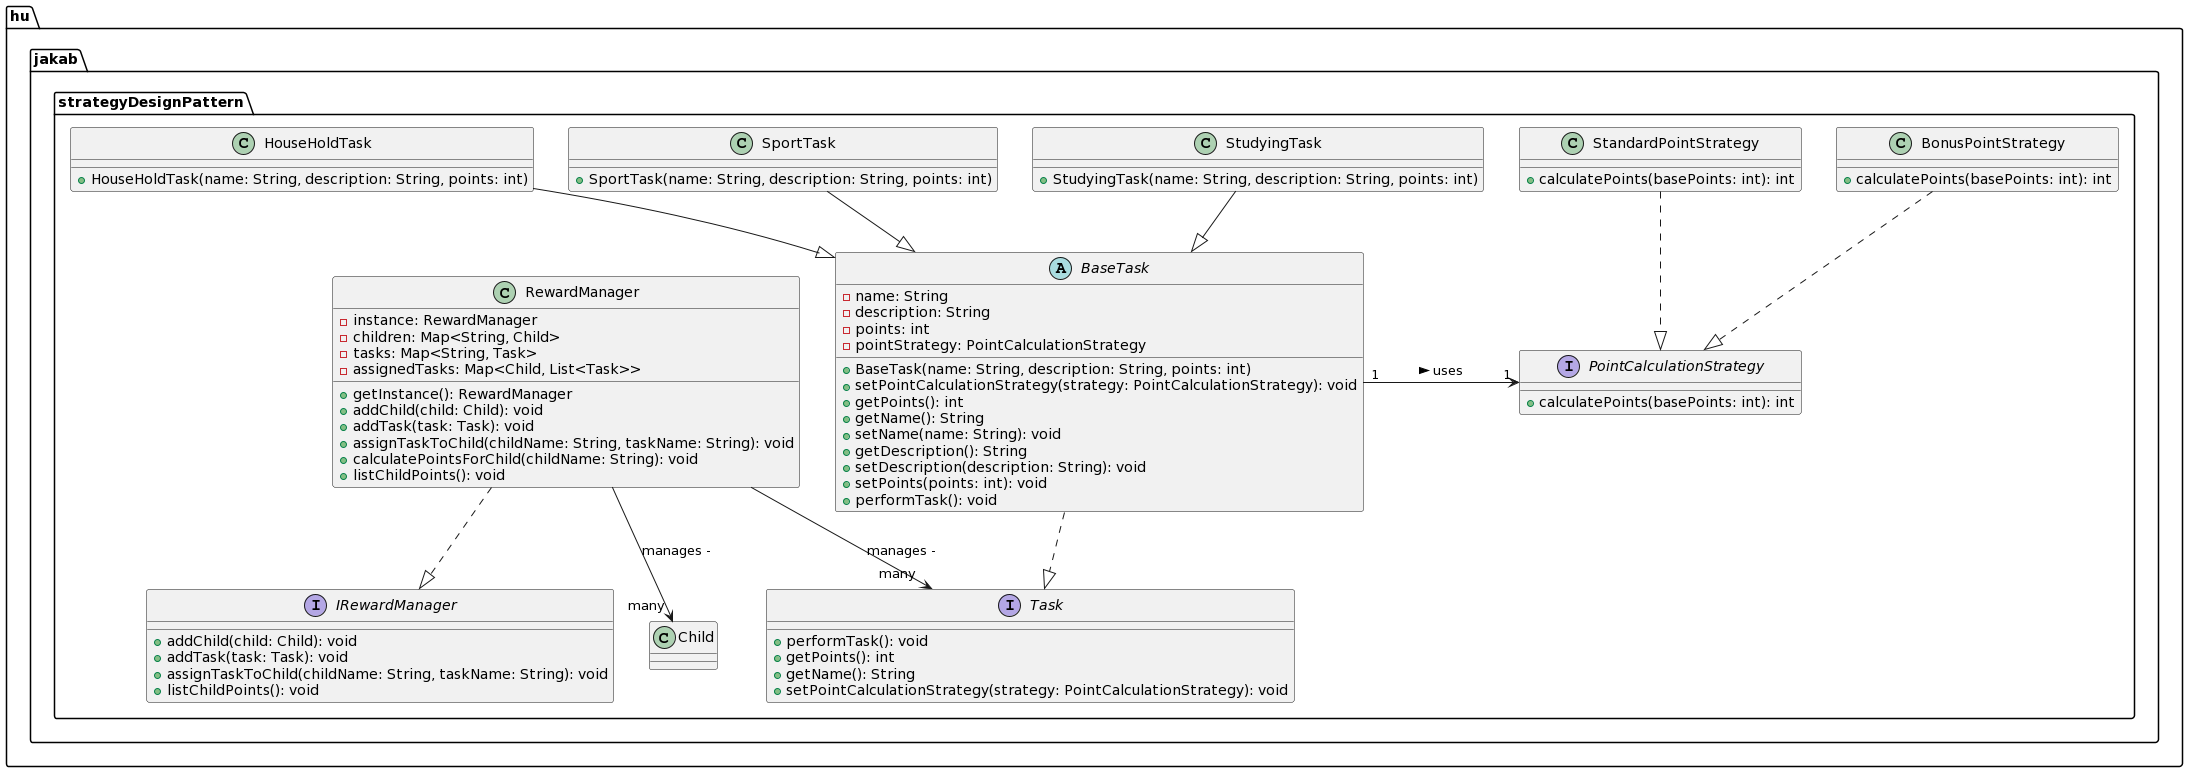

The diagram above was rendered by PlantUML. Its source (embedded in the PNG):
@startuml
package hu.jakab.strategyDesignPattern {

    interface Task {
        +performTask(): void
        +getPoints(): int
        +getName(): String
        +setPointCalculationStrategy(strategy: PointCalculationStrategy): void
    }

    abstract class BaseTask {
        -name: String
        -description: String
        -points: int
        -pointStrategy: PointCalculationStrategy
        +BaseTask(name: String, description: String, points: int)
        +setPointCalculationStrategy(strategy: PointCalculationStrategy): void
        +getPoints(): int
        +getName(): String
        +setName(name: String): void
        +getDescription(): String
        +setDescription(description: String): void
        +setPoints(points: int): void
        +performTask(): void
    }

    BaseTask ..|> Task

    class StudyingTask {
        +StudyingTask(name: String, description: String, points: int)
    }

    class SportTask {
        +SportTask(name: String, description: String, points: int)
    }

    class HouseHoldTask {
        +HouseHoldTask(name: String, description: String, points: int)
    }

    StudyingTask --|> BaseTask
    SportTask --|> BaseTask
    HouseHoldTask --|> BaseTask

    interface PointCalculationStrategy {
        +calculatePoints(basePoints: int): int
    }

    class StandardPointStrategy {
        +calculatePoints(basePoints: int): int
    }

    class BonusPointStrategy {
        +calculatePoints(basePoints: int): int
    }

    StandardPointStrategy ..|> PointCalculationStrategy
    BonusPointStrategy ..|> PointCalculationStrategy

    class RewardManager {
        -instance: RewardManager
        -children: Map<String, Child>
        -tasks: Map<String, Task>
        -assignedTasks: Map<Child, List<Task>>
        +getInstance(): RewardManager
        +addChild(child: Child): void
        +addTask(task: Task): void
        +assignTaskToChild(childName: String, taskName: String): void
        +calculatePointsForChild(childName: String): void
        +listChildPoints(): void
    }

    interface IRewardManager {
        +addChild(child: Child): void
        +addTask(task: Task): void
        +assignTaskToChild(childName: String, taskName: String): void
        +listChildPoints(): void
    }

    RewardManager ..|> IRewardManager

    BaseTask "1" -right-> "1" PointCalculationStrategy : uses >
    RewardManager -down-> "many" Task : manages -
    RewardManager -down-> "many" Child : manages -
}
@enduml